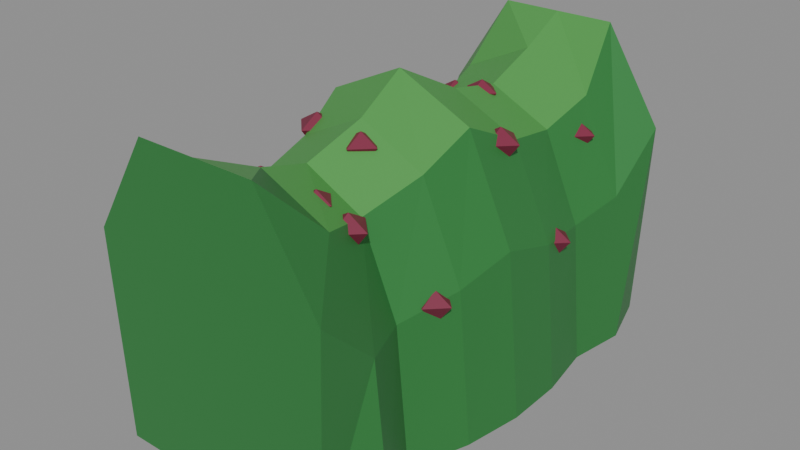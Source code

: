 # Source: haie.baies.blend  (saved by Blender 4.0.36; exported with 4.5.12 LTS)
import bpy
from mathutils import Matrix  # noqa: F401  (used for matrix-valued properties, if any)

bpy.ops.wm.read_factory_settings(use_empty=True)
scene = bpy.context.scene
scene.name = 'Scene'

# ---- materials (node trees are filled in below, after node groups)
mat_4d9a4a = bpy.data.materials.new('#4d9a4a')
mat_4d9a4a.use_transparent_shadow = False
mat_4d9a4a.diffuse_color = (0.07421, 0.3231, 0.06848, 1.0)
mat_2f7d3d = bpy.data.materials.new('#2f7d3d')
mat_2f7d3d.use_transparent_shadow = False
mat_2f7d3d.diffuse_color = (0.02843, 0.2051, 0.04667, 1.0)
mat_7a1f3d_fruit = bpy.data.materials.new('#7a1f3d fruit')
mat_7a1f3d_fruit.use_transparent_shadow = False
mat_7a1f3d_fruit.diffuse_color = (0.1946, 0.0137, 0.04667, 1.0)

# ---- material node trees
mat_4d9a4a.use_nodes = True; mat_4d9a4a.node_tree.nodes.clear()
_N = mat_4d9a4a.node_tree.nodes; _L = mat_4d9a4a.node_tree.links
n0 = _N.new('ShaderNodeBsdfPrincipled'); n0.name = 'Principled BSDF'; n0.location = (10, 300)
n0.inputs[0].default_value = (0.07421, 0.3231, 0.06848, 1.0)
n0.inputs[3].default_value = 1.45
n1 = _N.new('ShaderNodeOutputMaterial'); n1.name = 'Material Output'; n1.location = (300, 300)
_L.new(n0.outputs[0], n1.inputs[0])
n1.is_active_output = True
mat_2f7d3d.use_nodes = True; mat_2f7d3d.node_tree.nodes.clear()
_N = mat_2f7d3d.node_tree.nodes; _L = mat_2f7d3d.node_tree.links
n0 = _N.new('ShaderNodeBsdfPrincipled'); n0.name = 'Principled BSDF'; n0.location = (10, 300)
n0.inputs[0].default_value = (0.02843, 0.2051, 0.04667, 1.0)
n0.inputs[3].default_value = 1.45
n1 = _N.new('ShaderNodeOutputMaterial'); n1.name = 'Material Output'; n1.location = (300, 300)
_L.new(n0.outputs[0], n1.inputs[0])
n1.is_active_output = True
mat_7a1f3d_fruit.use_nodes = True; mat_7a1f3d_fruit.node_tree.nodes.clear()
_N = mat_7a1f3d_fruit.node_tree.nodes; _L = mat_7a1f3d_fruit.node_tree.links
n0 = _N.new('ShaderNodeBsdfPrincipled'); n0.name = 'Principled BSDF'; n0.location = (10, 300)
n0.inputs[0].default_value = (0.1946, 0.0137, 0.04667, 1.0)
n0.inputs[3].default_value = 1.45
n1 = _N.new('ShaderNodeOutputMaterial'); n1.name = 'Material Output'; n1.location = (300, 300)
_L.new(n0.outputs[0], n1.inputs[0])
n1.is_active_output = True

# ---- meshes
me_baies = bpy.data.meshes.new('baies')
me_baies.from_pydata([(-0.714, 0.0, 0.0), (-0.76, 0.0, 1.3), (-0.38, 0.0, 1.9), (0.0, 0.0, 1.9), (0.38, 0.0, 1.9), (0.76, 0.0, 1.3), (0.714, 0.0, 0.0), (-0.7541, -0.375, 2.564e-14), (-0.6613, -0.375, 0.9632), (-0.3967, -0.375, 1.553), (0.03542, -0.375, 1.76), (0.4675, -0.375, 1.553), (0.7321, -0.375, 0.9632), (0.8249, -0.375, 0.0), (-0.6637, -0.75, 2.383e-14), (-0.5797, -0.75, 0.8951), (-0.3403, -0.75, 1.443), (0.05068, -0.75, 1.635), (0.4417, -0.75, 1.443), (0.6811, -0.75, 0.8951), (0.7651, -0.75, 0.0), (-0.7197, -1.125, 2.495e-14), (-0.6289, -1.125, 0.9372), (-0.3698, -1.125, 1.511), (0.0532, -1.125, 1.712), (0.4762, -1.125, 1.511), (0.7353, -1.125, 0.9372), (0.8261, -1.125, 0.0), (-0.9205, -1.5, 2.786e-14), (-0.8177, -1.5, 1.046), (-0.5248, -1.5, 1.687), (-0.04642, -1.5, 1.912), (0.432, -1.5, 1.687), (0.7249, -1.5, 1.046), (0.8276, -1.5, 0.0), (-0.7545, -1.875, 2.546e-14), (-0.6652, -1.875, 0.9564), (-0.4106, -1.875, 1.542), (0.005251, -1.875, 1.748), (0.4211, -1.875, 1.542), (0.6757, -1.875, 0.9564), (0.765, -1.875, 0.0), (-0.7048, -2.25, 2.34e-14), (-0.6259, -2.25, 0.8789), (-0.4011, -2.25, 1.417), (-0.03399, -2.25, 1.606), (0.3331, -2.25, 1.417), (0.5579, -2.25, 0.8789), (0.6368, -2.25, 0.0), (-0.7681, -2.625, 2.524e-14), (-0.674, -2.625, 0.9481), (-0.406, -2.625, 1.529), (0.03189, -2.625, 1.732), (0.4697, -2.625, 1.529), (0.7378, -2.625, 0.9481), (0.8319, -2.625, 0.0), (-0.714, -3.0, 0.0), (-0.76, -3.0, 1.3), (-0.38, -3.0, 1.9), (0.0, -3.0, 1.9), (0.38, -3.0, 1.9), (0.76, -3.0, 1.3), (0.714, -3.0, 0.0)], [], [(0, 8, 1), (0, 7, 8), (1, 9, 2), (1, 8, 9), (2, 10, 3), (2, 9, 10), (3, 11, 4), (3, 10, 11), (4, 12, 5), (4, 11, 12), (5, 13, 6), (5, 12, 13), (7, 15, 8), (7, 14, 15), (8, 16, 9), (8, 15, 16), (9, 17, 10), (9, 16, 17), (10, 18, 11), (10, 17, 18), (11, 19, 12), (11, 18, 19), (12, 20, 13), (12, 19, 20), (14, 22, 15), (14, 21, 22), (15, 23, 16), (15, 22, 23), (16, 24, 17), (16, 23, 24), (17, 25, 18), (17, 24, 25), (18, 26, 19), (18, 25, 26), (19, 27, 20), (19, 26, 27), (21, 29, 22), (21, 28, 29), (22, 30, 23), (22, 29, 30), (23, 31, 24), (23, 30, 31), (24, 32, 25), (24, 31, 32), (25, 33, 26), (25, 32, 33), (26, 34, 27), (26, 33, 34), (28, 36, 29), (28, 35, 36), (29, 37, 30), (29, 36, 37), (30, 38, 31), (30, 37, 38), (31, 39, 32), (31, 38, 39), (32, 40, 33), (32, 39, 40), (33, 41, 34), (33, 40, 41), (35, 43, 36), (35, 42, 43), (36, 44, 37), (36, 43, 44), (37, 45, 38), (37, 44, 45), (38, 46, 39), (38, 45, 46), (39, 47, 40), (39, 46, 47), (40, 48, 41), (40, 47, 48), (42, 50, 43), (42, 49, 50), (43, 51, 44), (43, 50, 51), (44, 52, 45), (44, 51, 52), (45, 53, 46), (45, 52, 53), (46, 54, 47), (46, 53, 54), (47, 55, 48), (47, 54, 55), (49, 57, 50), (49, 56, 57), (50, 58, 51), (50, 57, 58), (51, 59, 52), (51, 58, 59), (52, 60, 53), (52, 59, 60), (53, 61, 54), (53, 60, 61), (54, 62, 55), (54, 61, 62), (0, 1, 2), (56, 58, 57), (0, 2, 3), (56, 59, 58), (0, 3, 4), (56, 60, 59), (0, 4, 5), (56, 61, 60), (0, 5, 6), (56, 62, 61)])
me_baies.polygons.foreach_set('material_index', [1, 1, 0, 0, 0, 0, 0, 0, 1, 1, 1, 1, 1, 1, 0, 0, 0, 0, 0, 0, 1, 1, 1, 1, 1, 1, 0, 0, 0, 0, 0, 0, 1, 1, 1, 1, 1, 1, 1, 1, 0, 0, 0, 0, 1, 1, 1, 1, 1, 1, 0, 0, 0, 0, 0, 0, 1, 1, 1, 1, 1, 1, 0, 0, 0, 0, 0, 0, 1, 1, 1, 1, 1, 1, 0, 0, 0, 0, 0, 0, 1, 1, 1, 1, 1, 1, 0, 0, 0, 0, 1, 0, 1, 1, 1, 1, 1, 1, 1, 1, 1, 1, 1, 1, 1, 1])
me_baies.materials.append(mat_4d9a4a)
me_baies.materials.append(mat_2f7d3d)
me_baies.update()
me_grappes = bpy.data.meshes.new('grappes')
me_grappes.from_pydata([(-0.2478, -0.5929, 1.463), (-0.4521, -0.5929, 1.463), (-0.3499, -0.4907, 1.463), (-0.3499, -0.695, 1.463), (-0.3499, -0.5929, 1.524), (-0.3499, -0.5929, 1.33), (0.6037, -0.4738, 1.357), (0.4036, -0.4738, 1.357), (0.5037, -0.3737, 1.357), (0.5037, -0.5738, 1.357), (0.5037, -0.4738, 1.417), (0.5037, -0.4738, 1.227), (0.1561, -0.8643, 1.629), (-0.05681, -0.8643, 1.629), (0.04965, -0.7578, 1.629), (0.04965, -0.9707, 1.629), (0.04965, -0.8643, 1.693), (0.04965, -0.8643, 1.49), (0.7947, -0.9886, 0.9168), (0.5773, -0.9886, 0.9168), (0.686, -0.8799, 0.9168), (0.686, -1.097, 0.9168), (0.686, -0.9886, 0.982), (0.686, -0.9886, 0.7755), (-0.5682, -1.301, 0.9809), (-0.8089, -1.301, 0.9809), (-0.6885, -1.181, 0.9809), (-0.6885, -1.421, 0.9809), (-0.6885, -1.301, 1.053), (-0.6885, -1.301, 0.8244), (0.5768, -1.234, 1.537), (0.3187, -1.234, 1.537), (0.4478, -1.105, 1.537), (0.4478, -1.363, 1.537), (0.4478, -1.234, 1.614), (0.4478, -1.234, 1.369), (-0.3052, -1.756, 1.562), (-0.5588, -1.756, 1.562), (-0.432, -1.629, 1.562), (-0.432, -1.883, 1.562), (-0.432, -1.756, 1.638), (-0.432, -1.756, 1.397), (0.1843, -1.954, 1.648), (-0.04061, -1.954, 1.648), (0.07183, -1.842, 1.648), (0.07183, -2.066, 1.648), (0.07183, -1.954, 1.715), (0.07183, -1.954, 1.502), (0.7172, -1.999, 0.9247), (0.4973, -1.999, 0.9247), (0.6072, -1.89, 0.9247), (0.6072, -2.109, 0.9247), (0.6072, -1.999, 0.9907), (0.6072, -1.999, 0.7817), (-0.4991, -2.437, 0.9082), (-0.7416, -2.437, 0.9082), (-0.6203, -2.316, 0.9082), (-0.6203, -2.558, 0.9082), (-0.6203, -2.437, 0.981), (-0.6203, -2.437, 0.7506), (0.4911, -2.383, 1.431), (0.242, -2.383, 1.431), (0.3666, -2.259, 1.431), (0.3666, -2.508, 1.431), (0.3666, -2.383, 1.506), (0.3666, -2.383, 1.269), (-0.08889, -2.419, 1.542), (-0.3, -2.419, 1.542), (-0.1944, -2.314, 1.542), (-0.1944, -2.525, 1.542), (-0.1944, -2.419, 1.605), (-0.1944, -2.419, 1.405), (0.2924, -2.418, 1.529), (0.08898, -2.418, 1.529), (0.1907, -2.316, 1.529), (0.1907, -2.52, 1.529), (0.1907, -2.418, 1.59), (0.1907, -2.418, 1.397)], [], [(0, 2, 4), (2, 1, 4), (1, 3, 4), (3, 0, 4), (2, 0, 5), (1, 2, 5), (3, 1, 5), (0, 3, 5), (6, 8, 10), (8, 7, 10), (7, 9, 10), (9, 6, 10), (8, 6, 11), (7, 8, 11), (9, 7, 11), (6, 9, 11), (12, 14, 16), (14, 13, 16), (13, 15, 16), (15, 12, 16), (14, 12, 17), (13, 14, 17), (15, 13, 17), (12, 15, 17), (18, 20, 22), (20, 19, 22), (19, 21, 22), (21, 18, 22), (20, 18, 23), (19, 20, 23), (21, 19, 23), (18, 21, 23), (24, 26, 28), (26, 25, 28), (25, 27, 28), (27, 24, 28), (26, 24, 29), (25, 26, 29), (27, 25, 29), (24, 27, 29), (30, 32, 34), (32, 31, 34), (31, 33, 34), (33, 30, 34), (32, 30, 35), (31, 32, 35), (33, 31, 35), (30, 33, 35), (36, 38, 40), (38, 37, 40), (37, 39, 40), (39, 36, 40), (38, 36, 41), (37, 38, 41), (39, 37, 41), (36, 39, 41), (42, 44, 46), (44, 43, 46), (43, 45, 46), (45, 42, 46), (44, 42, 47), (43, 44, 47), (45, 43, 47), (42, 45, 47), (48, 50, 52), (50, 49, 52), (49, 51, 52), (51, 48, 52), (50, 48, 53), (49, 50, 53), (51, 49, 53), (48, 51, 53), (54, 56, 58), (56, 55, 58), (55, 57, 58), (57, 54, 58), (56, 54, 59), (55, 56, 59), (57, 55, 59), (54, 57, 59), (60, 62, 64), (62, 61, 64), (61, 63, 64), (63, 60, 64), (62, 60, 65), (61, 62, 65), (63, 61, 65), (60, 63, 65), (66, 68, 70), (68, 67, 70), (67, 69, 70), (69, 66, 70), (68, 66, 71), (67, 68, 71), (69, 67, 71), (66, 69, 71), (72, 74, 76), (74, 73, 76), (73, 75, 76), (75, 72, 76), (74, 72, 77), (73, 74, 77), (75, 73, 77), (72, 75, 77)])
me_grappes.materials.append(mat_7a1f3d_fruit)
me_grappes.update()

# ---- objects
ob_baies = bpy.data.objects.new('baies', me_baies)
ob_grappes = bpy.data.objects.new('grappes', me_grappes)

# ---- transforms, parenting, visibility, modifiers, constraints
ob_baies.location = (0.0, 0.0, 0.0)
ob_grappes.location = (0.0, 0.0, 0.0)

# ---- collection membership
scene.collection.objects.link(ob_baies)
scene.collection.objects.link(ob_grappes)

# ---- scene / render settings (as saved in the file)
scene.frame_start = 1; scene.frame_end = 250; scene.frame_set(1)
scene.render.engine = 'BLENDER_EEVEE_NEXT'
scene.cycles.sampling_pattern = 'TABULATED_SOBOL'
bpy.context.view_layer.update()

# ---- added for rendering (the .blend has no active camera and no usable light): camera, sun + grey world if the file has none
cam_auto = bpy.data.cameras.new('AutoCamera')
cam_auto.lens = 50.0
cam_auto.sensor_width = 36.0
cam_auto.clip_end = 1000.0
ob_auto_camera = bpy.data.objects.new('AutoCamera', cam_auto)
scene.collection.objects.link(ob_auto_camera)
ob_auto_camera.location = (3.62479, -5.9029, 3.89123)
ob_auto_camera.rotation_euler = (1.09748, -7.21219e-08, 0.694738)
scene.camera = ob_auto_camera
light_auto_sun = bpy.data.lights.new('AutoSun', 'SUN')
light_auto_sun.energy = 3.0
light_auto_sun.angle = 0.0523599
ob_auto_sun = bpy.data.objects.new('AutoSun', light_auto_sun)
scene.collection.objects.link(ob_auto_sun)
ob_auto_sun.rotation_euler = (0.872665, 0.174533, 0.523599)
if scene.world is None:
    world_auto = bpy.data.worlds.new('AutoWorld')
    world_auto.color = (0.3, 0.3, 0.3)
    scene.world = world_auto
bpy.context.view_layer.update()
